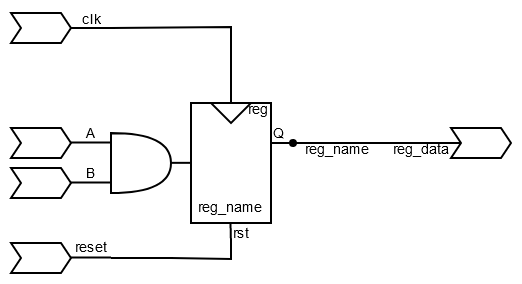

The diagram above was exported from draw.io. Its source (the exported page's mxGraphModel, read from the mxfile embedded in the PNG):
<mxGraphModel dx="324" dy="299" grid="1" gridSize="1" guides="1" tooltips="1" connect="1" arrows="1" fold="1" page="1" pageScale="1" pageWidth="827" pageHeight="1169" math="0" shadow="0">
  <root>
    <mxCell id="0" />
    <mxCell id="1" parent="0" />
    <mxCell id="2" value="&lt;font style=&quot;font-size: 7px;&quot;&gt;reg_name&lt;/font&gt;" style="rounded=0;whiteSpace=wrap;html=1;verticalAlign=bottom;spacingBottom=0;fillColor=none;" vertex="1" parent="1">
      <mxGeometry x="823" y="532.9999999999999" width="40" height="60" as="geometry" />
    </mxCell>
    <mxCell id="3" value="reg" style="text;html=1;strokeColor=none;fillColor=none;align=center;verticalAlign=middle;whiteSpace=wrap;rounded=0;fontSize=7;" vertex="1" parent="1">
      <mxGeometry x="850" y="531.9999999999999" width="14" height="8" as="geometry" />
    </mxCell>
    <mxCell id="4" value="" style="endArrow=none;html=1;rounded=0;fontSize=7;" edge="1" parent="1">
      <mxGeometry width="50" height="50" relative="1" as="geometry">
        <mxPoint x="873" y="552.9999999999999" as="sourcePoint" />
        <mxPoint x="863" y="552.9999999999999" as="targetPoint" />
      </mxGeometry>
    </mxCell>
    <mxCell id="5" value="" style="endArrow=none;html=1;rounded=0;fontSize=7;" edge="1" parent="1">
      <mxGeometry width="50" height="50" relative="1" as="geometry">
        <mxPoint x="843" y="532.9999999999999" as="sourcePoint" />
        <mxPoint x="843" y="522.9999999999999" as="targetPoint" />
      </mxGeometry>
    </mxCell>
    <mxCell id="6" value="" style="triangle;whiteSpace=wrap;html=1;fontSize=7;rotation=90;fillColor=none;" vertex="1" parent="1">
      <mxGeometry x="838" y="527.9999999999999" width="10" height="20" as="geometry" />
    </mxCell>
    <mxCell id="7" value="Q" style="text;html=1;strokeColor=none;fillColor=none;align=center;verticalAlign=middle;whiteSpace=wrap;rounded=0;fontSize=7;" vertex="1" parent="1">
      <mxGeometry x="864" y="542.9999999999999" width="6" height="10" as="geometry" />
    </mxCell>
    <mxCell id="8" value="" style="endArrow=none;html=1;rounded=0;fontSize=7;startArrow=oval;startFill=1;startSize=3;" edge="1" parent="1">
      <mxGeometry width="50" height="50" relative="1" as="geometry">
        <mxPoint x="874" y="553" as="sourcePoint" />
        <mxPoint x="913" y="552.9999999999999" as="targetPoint" />
      </mxGeometry>
    </mxCell>
    <mxCell id="9" value="&lt;font style=&quot;font-size: 7px;&quot;&gt;reg_name&lt;/font&gt;" style="edgeLabel;html=1;align=center;verticalAlign=middle;resizable=0;points=[];fontSize=7;labelBackgroundColor=none;" vertex="1" connectable="0" parent="8">
      <mxGeometry x="0.1267" relative="1" as="geometry">
        <mxPoint y="3" as="offset" />
      </mxGeometry>
    </mxCell>
    <mxCell id="10" value="" style="shape=step;perimeter=stepPerimeter;whiteSpace=wrap;html=1;fixedSize=1;labelBackgroundColor=#CB9EFF;fontSize=7;fillColor=none;size=5;" vertex="1" parent="1">
      <mxGeometry x="733" y="488" width="30" height="15" as="geometry" />
    </mxCell>
    <mxCell id="11" value="" style="shape=step;perimeter=stepPerimeter;whiteSpace=wrap;html=1;fixedSize=1;labelBackgroundColor=#CB9EFF;fontSize=7;fillColor=none;size=5;" vertex="1" parent="1">
      <mxGeometry x="733" y="545.4999999999999" width="30" height="15" as="geometry" />
    </mxCell>
    <mxCell id="12" value="" style="endArrow=none;html=1;rounded=0;fontSize=7;movable=0;resizable=0;rotatable=0;deletable=0;editable=0;connectable=0;" edge="1" parent="1">
      <mxGeometry width="50" height="50" relative="1" as="geometry">
        <mxPoint x="783" y="552.8099999999998" as="sourcePoint" />
        <mxPoint x="763" y="552.8099999999998" as="targetPoint" />
      </mxGeometry>
    </mxCell>
    <mxCell id="13" value="A" style="edgeLabel;html=1;align=center;verticalAlign=middle;resizable=0;points=[];fontSize=7;labelBackgroundColor=none;" vertex="1" connectable="0" parent="12">
      <mxGeometry x="0.1962" relative="1" as="geometry">
        <mxPoint x="2" y="-5" as="offset" />
      </mxGeometry>
    </mxCell>
    <mxCell id="14" value="" style="endArrow=none;html=1;rounded=0;fontSize=7;" edge="1" parent="1">
      <mxGeometry width="50" height="50" relative="1" as="geometry">
        <mxPoint x="763" y="495.5" as="sourcePoint" />
        <mxPoint x="783" y="495.5" as="targetPoint" />
      </mxGeometry>
    </mxCell>
    <mxCell id="15" value="clk" style="edgeLabel;html=1;align=center;verticalAlign=middle;resizable=0;points=[];fontSize=7;labelBackgroundColor=none;" vertex="1" connectable="0" parent="14">
      <mxGeometry x="0.4" y="-1" relative="1" as="geometry">
        <mxPoint x="-4" y="-6" as="offset" />
      </mxGeometry>
    </mxCell>
    <mxCell id="16" value="" style="shape=step;perimeter=stepPerimeter;whiteSpace=wrap;html=1;fixedSize=1;labelBackgroundColor=#CB9EFF;fontSize=7;fillColor=none;size=5;" vertex="1" parent="1">
      <mxGeometry x="953" y="545.4999999999999" width="30" height="15" as="geometry" />
    </mxCell>
    <mxCell id="17" value="" style="endArrow=none;html=1;rounded=0;fontSize=7;" edge="1" parent="1">
      <mxGeometry width="50" height="50" relative="1" as="geometry">
        <mxPoint x="958" y="552.9999999999999" as="sourcePoint" />
        <mxPoint x="923" y="552.9999999999999" as="targetPoint" />
      </mxGeometry>
    </mxCell>
    <mxCell id="18" value="reg_data" style="edgeLabel;html=1;align=center;verticalAlign=middle;resizable=0;points=[];fontSize=7;labelBackgroundColor=none;" vertex="1" connectable="0" parent="17">
      <mxGeometry x="0.1962" relative="1" as="geometry">
        <mxPoint x="1" y="3" as="offset" />
      </mxGeometry>
    </mxCell>
    <mxCell id="19" value="" style="endArrow=none;html=1;rounded=0;fontSize=7;" edge="1" parent="1">
      <mxGeometry width="50" height="50" relative="1" as="geometry">
        <mxPoint x="843" y="522.9999999999999" as="sourcePoint" />
        <mxPoint x="783" y="495.5" as="targetPoint" />
        <Array as="points">
          <mxPoint x="843" y="495" />
        </Array>
      </mxGeometry>
    </mxCell>
    <mxCell id="20" value="" style="endArrow=none;html=1;rounded=0;fontSize=7;" edge="1" parent="1">
      <mxGeometry width="50" height="50" relative="1" as="geometry">
        <mxPoint x="913" y="552.9999999999999" as="sourcePoint" />
        <mxPoint x="923" y="552.9999999999999" as="targetPoint" />
      </mxGeometry>
    </mxCell>
    <mxCell id="21" value="" style="endArrow=none;html=1;rounded=0;fontSize=7;" edge="1" parent="1">
      <mxGeometry width="50" height="50" relative="1" as="geometry">
        <mxPoint x="843" y="602.9999999999999" as="sourcePoint" />
        <mxPoint x="842.75" y="592.9999999999999" as="targetPoint" />
      </mxGeometry>
    </mxCell>
    <mxCell id="22" value="rst" style="edgeLabel;html=1;align=center;verticalAlign=middle;resizable=0;points=[];fontSize=7;" vertex="1" connectable="0" parent="21">
      <mxGeometry x="0.4132" relative="1" as="geometry">
        <mxPoint x="5" y="2" as="offset" />
      </mxGeometry>
    </mxCell>
    <mxCell id="23" value="" style="group" vertex="1" connectable="0" parent="1">
      <mxGeometry x="733" y="602.9999999999999" width="80" height="15" as="geometry" />
    </mxCell>
    <mxCell id="24" value="" style="shape=step;perimeter=stepPerimeter;whiteSpace=wrap;html=1;fixedSize=1;labelBackgroundColor=#CB9EFF;fontSize=7;fillColor=none;size=5;" vertex="1" parent="23">
      <mxGeometry width="30" height="15" as="geometry" />
    </mxCell>
    <mxCell id="25" value="" style="endArrow=none;html=1;rounded=0;fontSize=7;" edge="1" parent="23">
      <mxGeometry width="50" height="50" relative="1" as="geometry">
        <mxPoint x="50" y="7.309999999999945" as="sourcePoint" />
        <mxPoint x="30" y="7.309999999999945" as="targetPoint" />
      </mxGeometry>
    </mxCell>
    <mxCell id="26" value="reset" style="edgeLabel;html=1;align=center;verticalAlign=middle;resizable=0;points=[];fontSize=7;labelBackgroundColor=none;" vertex="1" connectable="0" parent="25">
      <mxGeometry x="0.1962" relative="1" as="geometry">
        <mxPoint x="2" y="-5" as="offset" />
      </mxGeometry>
    </mxCell>
    <mxCell id="27" value="" style="endArrow=none;html=1;rounded=0;fontSize=7;" edge="1" parent="23">
      <mxGeometry width="50" height="50" relative="1" as="geometry">
        <mxPoint x="50" y="7.5" as="sourcePoint" />
        <mxPoint x="80" y="7.5" as="targetPoint" />
      </mxGeometry>
    </mxCell>
    <mxCell id="28" value="" style="endArrow=none;html=1;rounded=0;fontSize=7;" edge="1" parent="1">
      <mxGeometry width="50" height="50" relative="1" as="geometry">
        <mxPoint x="813" y="610.4999999999999" as="sourcePoint" />
        <mxPoint x="843" y="600.9999999999999" as="targetPoint" />
        <Array as="points">
          <mxPoint x="843" y="610.9999999999999" />
        </Array>
      </mxGeometry>
    </mxCell>
    <mxCell id="29" value="" style="shape=step;perimeter=stepPerimeter;whiteSpace=wrap;html=1;fixedSize=1;labelBackgroundColor=#CB9EFF;fontSize=7;fillColor=none;size=5;" vertex="1" parent="1">
      <mxGeometry x="733" y="565.4999999999999" width="30" height="15" as="geometry" />
    </mxCell>
    <mxCell id="30" value="" style="endArrow=none;html=1;rounded=0;fontSize=7;" edge="1" parent="1">
      <mxGeometry width="50" height="50" relative="1" as="geometry">
        <mxPoint x="783" y="572.8099999999998" as="sourcePoint" />
        <mxPoint x="763" y="572.8099999999998" as="targetPoint" />
      </mxGeometry>
    </mxCell>
    <mxCell id="31" value="B" style="edgeLabel;html=1;align=center;verticalAlign=middle;resizable=0;points=[];fontSize=7;labelBackgroundColor=none;" vertex="1" connectable="0" parent="30">
      <mxGeometry x="0.1962" relative="1" as="geometry">
        <mxPoint x="2" y="-5" as="offset" />
      </mxGeometry>
    </mxCell>
    <mxCell id="32" value="" style="shape=or;whiteSpace=wrap;html=1;labelBackgroundColor=none;fontSize=7;fillColor=#FFFFFF;" vertex="1" parent="1">
      <mxGeometry x="783" y="547.9999999999999" width="30" height="30" as="geometry" />
    </mxCell>
    <mxCell id="33" value="" style="endArrow=none;html=1;rounded=0;fontSize=7;" edge="1" parent="1">
      <mxGeometry width="50" height="50" relative="1" as="geometry">
        <mxPoint x="813" y="562.92" as="sourcePoint" />
        <mxPoint x="823" y="562.92" as="targetPoint" />
      </mxGeometry>
    </mxCell>
  </root>
</mxGraphModel>